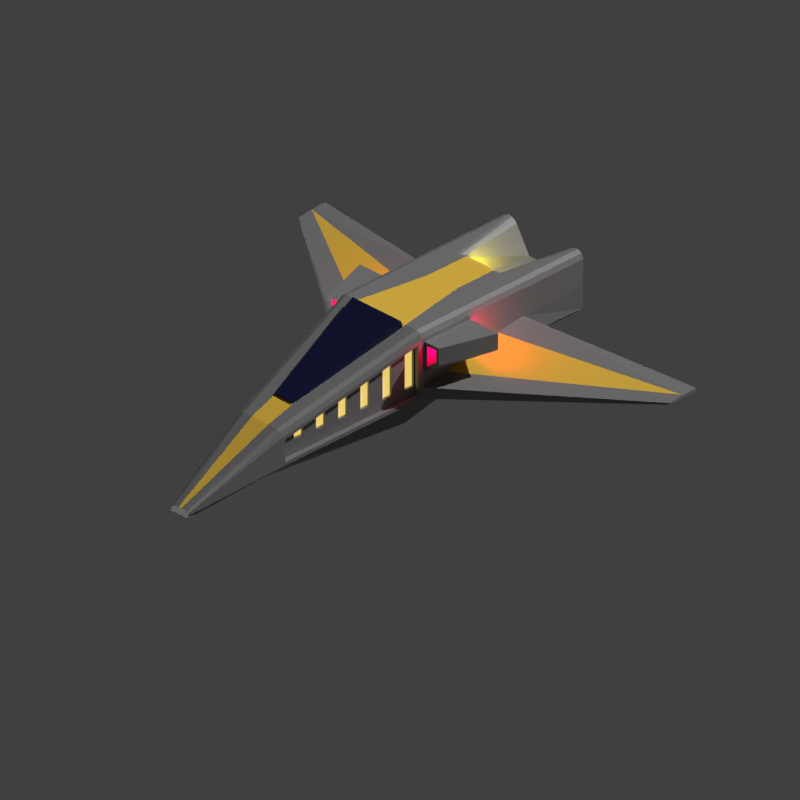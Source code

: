 # Source: ship_1.blend  (saved by Blender 2.80.75; exported with 4.5.12 LTS)
import bpy
from mathutils import Matrix  # noqa: F401  (used for matrix-valued properties, if any)

bpy.ops.wm.read_factory_settings(use_empty=True)
scene = bpy.context.scene
scene.name = 'Scene'

# ---- collections
col_studio = bpy.data.collections.new('Studio'); scene.collection.children.link(col_studio)
col_object = bpy.data.collections.new('Object'); scene.collection.children.link(col_object)

# ---- materials (node trees are filled in below, after node groups)
mat_floor_panel = bpy.data.materials.new('floor_panel')
mat_cockpit = bpy.data.materials.new('Cockpit')
mat_body = bpy.data.materials.new('Body')
mat_primary_color = bpy.data.materials.new('Primary Color')
mat_lighty = bpy.data.materials.new('Lighty')

# ---- material node trees
mat_floor_panel.use_nodes = True; mat_floor_panel.node_tree.nodes.clear()
_N = mat_floor_panel.node_tree.nodes; _L = mat_floor_panel.node_tree.links
n0 = _N.new('ShaderNodeOutputMaterial'); n0.name = 'Material Output'; n0.location = (300, 300)
n1 = _N.new('ShaderNodeBsdfDiffuse'); n1.name = 'Diffuse BSDF'; n1.location = (10, 300)
n1.inputs[0].default_value = (1.0, 1.0, 1.0, 1.0)
n1.inputs[1].default_value = 0.5
_L.new(n1.outputs[0], n0.inputs[0])
n0.is_active_output = True
mat_cockpit.use_nodes = True; mat_cockpit.node_tree.nodes.clear()
_N = mat_cockpit.node_tree.nodes; _L = mat_cockpit.node_tree.links
n0 = _N.new('ShaderNodeOutputMaterial'); n0.name = 'Material Output'; n0.location = (300, 300)
n1 = _N.new('ShaderNodeBsdfPrincipled'); n1.name = 'Principled BSDF'; n1.location = (10, 300)
n1.distribution = 'GGX'
n1.subsurface_method = 'BURLEY'
n1.inputs[0].default_value = (0.0, 0.001688, 0.0374, 1.0)
n1.inputs[3].default_value = 1.45
n1.inputs[27].default_value = (0.0, 0.0, 0.0, 1.0)
n1.inputs[28].default_value = 1.0
_L.new(n1.outputs[0], n0.inputs[0])
n0.is_active_output = True
mat_body.use_nodes = True; mat_body.node_tree.nodes.clear()
_N = mat_body.node_tree.nodes; _L = mat_body.node_tree.links
n0 = _N.new('ShaderNodeOutputMaterial'); n0.name = 'Material Output'; n0.location = (300, 300)
n1 = _N.new('ShaderNodeBsdfPrincipled'); n1.name = 'Principled BSDF'; n1.location = (10, 300)
n1.distribution = 'GGX'
n1.subsurface_method = 'BURLEY'
n1.inputs[0].default_value = (0.2462, 0.2462, 0.2462, 1.0)
n1.inputs[1].default_value = 0.4503
n1.inputs[2].default_value = 0.6287
n1.inputs[3].default_value = 1.45
n1.inputs[13].default_value = 0.3304
n1.inputs[27].default_value = (0.0, 0.0, 0.0, 1.0)
n1.inputs[28].default_value = 1.0
_L.new(n1.outputs[0], n0.inputs[0])
n0.is_active_output = True
mat_primary_color.use_nodes = True; mat_primary_color.node_tree.nodes.clear()
_N = mat_primary_color.node_tree.nodes; _L = mat_primary_color.node_tree.links
n0 = _N.new('ShaderNodeOutputMaterial'); n0.name = 'Material Output'; n0.location = (300, 300)
n1 = _N.new('ShaderNodeBsdfPrincipled'); n1.name = 'Principled BSDF'; n1.location = (10, 300)
n1.distribution = 'GGX'
n1.subsurface_method = 'BURLEY'
n1.inputs[0].default_value = (0.8, 0.5039, 0.05726, 1.0)
n1.inputs[3].default_value = 1.45
n1.inputs[27].default_value = (0.0, 0.0, 0.0, 1.0)
n1.inputs[28].default_value = 1.0
_L.new(n1.outputs[0], n0.inputs[0])
n0.is_active_output = True
mat_lighty.use_nodes = True; mat_lighty.node_tree.nodes.clear()
_N = mat_lighty.node_tree.nodes; _L = mat_lighty.node_tree.links
n0 = _N.new('ShaderNodeOutputMaterial'); n0.name = 'Material Output'; n0.location = (300, 300)
n1 = _N.new('ShaderNodeBsdfPrincipled'); n1.name = 'Principled BSDF'; n1.location = (10, 300)
n1.distribution = 'GGX'
n1.subsurface_method = 'BURLEY'
n1.inputs[0].default_value = (0.3005, 0.3095, 0.3095, 1.0)
n1.inputs[3].default_value = 1.45
n1.inputs[27].default_value = (0.8308, 0.5972, 0.15, 1.0)
n1.inputs[28].default_value = 1.0
_L.new(n1.outputs[0], n0.inputs[0])
n0.is_active_output = True

# ---- world
world_world = bpy.data.worlds.new('World'); scene.world = world_world
world_world.color = (0.05088, 0.05088, 0.05088)
world_world.use_sun_shadow = False
world_world.sun_shadow_jitter_overblur = 0.0
world_world.cycles.sampling_method = 'MANUAL'

# ---- cameras
cam_camera = bpy.data.cameras.new('Camera')
cam_camera.type = 'ORTHO'
cam_camera.lens = 29.2
cam_camera.ortho_scale = 14.0

# ---- lights
light_sun = bpy.data.lights.new('Sun', 'SUN')
light_sun.transmission_factor = 0.0
light_sun.angle = 0.007435
light_sun.energy = 3.0
light_sun.shadow_soft_size = 0.125
light_sun_001 = bpy.data.lights.new('Sun.001', 'SUN')
light_sun_001.transmission_factor = 0.0
light_sun_001.angle = 0.007435
light_sun_001.energy = 1.0
light_sun_001.shadow_soft_size = 0.125
light_point = bpy.data.lights.new('Point', 'POINT')
light_point.color = (1.0, 0.0, 0.08434)
light_point.transmission_factor = 0.0
light_point.energy = 38.0
light_point.shadow_soft_size = 0.2
light_point.shadow_maximum_resolution = 0.006
light_point.use_absolute_resolution = True
light_point_001 = bpy.data.lights.new('Point.001', 'POINT')
light_point_001.color = (1.0, 0.0, 0.08434)
light_point_001.transmission_factor = 0.0
light_point_001.energy = 38.0
light_point_001.shadow_soft_size = 0.2
light_point_001.shadow_maximum_resolution = 0.006
light_point_001.use_absolute_resolution = True
light_point_002 = bpy.data.lights.new('Point.002', 'POINT')
light_point_002.color = (1.0, 0.0, 0.08434)
light_point_002.transmission_factor = 0.0
light_point_002.energy = 38.0
light_point_002.shadow_soft_size = 0.2
light_point_002.shadow_maximum_resolution = 0.006
light_point_002.use_absolute_resolution = True
light_point_003 = bpy.data.lights.new('Point.003', 'POINT')
light_point_003.color = (1.0, 0.0, 0.08434)
light_point_003.transmission_factor = 0.0
light_point_003.energy = 38.0
light_point_003.shadow_soft_size = 0.2
light_point_003.shadow_maximum_resolution = 0.006
light_point_003.use_absolute_resolution = True
light_point_004 = bpy.data.lights.new('Point.004', 'POINT')
light_point_004.color = (1.0, 0.8658, 0.0)
light_point_004.transmission_factor = 0.0
light_point_004.energy = 100.0
light_point_004.shadow_soft_size = 0.201
light_point_004.shadow_maximum_resolution = 0.006
light_point_004.use_absolute_resolution = True
light_area = bpy.data.lights.new('Area', 'AREA')
light_area.color = (1.0, 0.5105, 0.0)
light_area.transmission_factor = 0.0
light_area.energy = 78.54
light_area.shadow_soft_size = 1.0
light_area.shadow_maximum_resolution = 0.006
light_area.use_absolute_resolution = True
light_area.size = 1.0
light_area.size_y = 1.0

# ---- meshes
me_plane = bpy.data.meshes.new('Plane')
me_plane.from_pydata([(-5.0, -5.0, 0.0), (5.0, -5.0, 0.0), (-5.0, 5.0, 0.0), (5.0, 5.0, 0.0)], [], [(0, 1, 3, 2)])
_uv = me_plane.uv_layers.new(name='UVMap')
_uv.uv.foreach_set('vector', [0.0, 0.0, 1.0, 0.0, 1.0, 1.0, 0.0, 1.0])
me_plane.materials.append(mat_floor_panel)
me_plane.use_remesh_preserve_volume = False
me_plane.use_remesh_preserve_attributes = False
me_plane.use_mirror_vertex_groups = False
me_plane.update()
me_plane_001 = bpy.data.meshes.new('Plane.001')
me_plane_001.from_pydata([(-5.0, -5.0, 0.0), (5.0, -5.0, 0.0), (-5.0, 5.0, 0.0), (5.0, 5.0, 0.0)], [], [(0, 1, 3, 2)])
_uv = me_plane_001.uv_layers.new(name='UVMap')
_uv.uv.foreach_set('vector', [0.0, 0.0, 1.0, 0.0, 1.0, 1.0, 0.0, 1.0])
me_plane_001.materials.append(mat_floor_panel)
me_plane_001.use_remesh_preserve_volume = False
me_plane_001.use_remesh_preserve_attributes = False
me_plane_001.use_mirror_vertex_groups = False
me_plane_001.update()
me_cube = bpy.data.meshes.new('Cube')
me_cube.from_pydata([(0.1215, -2.0, -1.044), (0.5779, 1.0, -1.0), (0.6951, 4.998, -0.4011), (0.0, 1.578, 1.0), (0.199, -3.986, -1.048), (0.9891, 0.9286, -0.13), (0.9891, 0.9286, -0.2689), (0.5545, -1.929, -0.3188), (0.5545, -1.929, -0.6002), (1.0, 5.0, 0.3333), (0.9683, 5.002, -0.1652), (0.199, -3.986, -0.9573), (0.199, -3.986, -1.003), (0.0, 1.0, -1.0), (0.0, 1.0, 1.0), (0.0, -2.0, -1.044), (0.0, -2.0, 0.04358), (0.0, 5.0, -0.4011), (0.0, 5.0, 0.3712), (0.0, -3.986, -1.048), (0.0, -3.986, -0.912), (0.0, -3.986, -1.003), (0.0, -3.986, -0.9573), (0.0, 5.0, -0.3333), (0.0, 5.0, 0.3333), (0.6317, 3.511, -0.4238), (0.9981, 3.512, 0.3138), (1.032, 3.507, -0.07564), (0.0, 3.509, -0.4239), (4.591, 3.544, 0.004206), (4.592, 3.542, -0.03036), (4.593, 4.199, 0.04986), (4.592, 4.202, -0.03036), (0.4071, -2.0, 0.04358), (0.5545, -1.929, -0.1505), (0.5065, -2.0, 0.005207), (0.9891, 0.9286, 0.761), (0.7841, 0.9345, 0.9791), (0.9629, 1.0, 0.9618), (0.8637, 5.0, 1.0), (1.0, 5.0, 0.8602), (0.9629, 5.0, 0.962), (0.199, -3.986, -0.9573), (0.0624, -3.986, -0.912), (0.1618, -3.986, -0.9243), (0.8636, 3.509, 1.0), (1.0, 3.509, 0.8601), (0.9629, 3.509, 0.9619), (1.001, 0.9974, -0.1038), (1.0, 1.0, -0.3333), (0.5436, -2.0, -0.3188), (0.5436, -2.0, -0.6812), (0.5436, -2.0, -0.09752), (1.067, 1.069, 0.7231), (0.8785, 0.92, -0.1064), (0.4476, -1.912, -0.3188), (0.8823, 0.9448, -0.2689), (0.4476, -1.912, -0.6002), (0.4476, -1.912, -0.1505), (0.8785, 0.92, 0.7267), (0.0, 2.537, 1.0), (0.6428, 4.964, -0.3333), (0.6428, 4.964, 0.3333), (0.0, 3.673, 0.516), (0.3402, 5.0, 0.3712), (0.3402, 3.673, 0.516), (0.0, 3.388, 1.0), (0.0, 3.57, 0.8916), (0.0, 3.457, 0.9876), (0.0, 3.525, 0.9473), (0.6497, 5.0, 0.9018), (0.8386, 5.0, 1.0), (0.824, 5.0, 0.9467), (0.6782, 5.0, 0.8849), (0.6976, 5.0, 0.9522), (0.7678, 5.0, 0.9887), (0.532, 3.388, 1.0), (0.3977, 3.57, 0.8915), (0.4766, 3.457, 0.9876), (0.4267, 3.525, 0.9472), (1.042, 2.185, 0.7481), (1.042, 2.185, 0.2335), (1.067, 1.069, 0.3101), (1.0, 1.0, 0.1021), (1.0, 1.0, 0.8596), (1.0, 2.255, 0.8598), (1.0, 2.255, 0.1017), (1.29, 1.069, 0.4866), (1.29, 1.069, 0.7231), (1.668, 2.185, 0.7481), (1.668, 2.185, 0.4824), (1.0, 1.069, 0.1716), (1.0, 1.069, 0.7901), (1.357, 1.069, 0.4541), (1.357, 1.069, 0.7901), (1.067, 1.849, 0.3101), (1.067, 1.849, 0.7231), (1.29, 1.849, 0.4866), (1.29, 1.849, 0.7231), (1.0, 2.185, 0.7903), (1.0, 2.185, 0.1712), (1.71, 2.185, 0.7903), (1.71, 2.185, 0.4537), (1.042, 1.941, 0.7481), (1.042, 1.941, 0.2335), (1.57, 1.941, 0.7481), (1.57, 1.941, 0.4824), (0.9989, 1.63, -0.04031), (4.591, 3.871, 0.03701), (1.002, 2.88, 0.237), (0.7004, 0.9345, 0.9791), (0.3445, 3.525, 0.9472), (0.3445, 3.457, 0.9876), (0.2629, 3.673, 0.516), (0.3445, 3.388, 1.0), (0.3445, 2.542, 1.0), (0.3445, 3.57, 0.8915), (0.6004, 0.9345, 0.9791), (0.03044, -3.986, -0.9573), (0.0312, -3.986, -0.912), (0.02892, -3.986, -1.048), (0.2035, -2.0, 0.04358), (0.02968, -3.986, -1.003), (0.0, -1.478, 0.21), (0.427, -1.413, 0.2308), (0.2258, -1.413, 0.2308), (0.6004, 1.0, 1.0), (0.8636, 1.0, 1.0), (0.0, 0.9345, 0.9791), (0.7004, 1.0, 1.0), (0.4865, -1.478, 0.21), (0.0, -1.413, 0.2308), (0.2258, -1.478, 0.21), (0.0, 0.8923, 1.111), (0.0, -1.415, 0.2645), (0.6004, 0.8923, 1.111), (0.2258, -1.415, 0.2645), (0.4876, -1.649, -0.2762), (0.5163, -1.461, -0.2638), (0.56, -1.173, -0.2448), (0.5887, -0.9848, -0.2323), (0.6325, -0.697, -0.2133), (0.6611, -0.5086, -0.2008), (0.7049, -0.2208, -0.1818), (0.7336, -0.03241, -0.1694), (0.7774, 0.2554, -0.1504), (0.806, 0.4438, -0.1379), (0.8498, 0.7316, -0.1189), (0.8498, 0.7316, 0.6666), (0.806, 0.4438, 0.5748), (0.7774, 0.2554, 0.5147), (0.7336, -0.03241, 0.4229), (0.7049, -0.2208, 0.3628), (0.6611, -0.5086, 0.271), (0.6325, -0.697, 0.2109), (0.5887, -0.9848, 0.119), (0.56, -1.173, 0.05894), (0.5163, -1.461, -0.03288), (0.4876, -1.649, -0.09298), (0.8823, 0.9448, -0.13), (0.846, 0.7067, -0.1457), (0.8823, 0.9448, 0.761), (0.4838, -1.674, -0.3031), (0.52, -1.436, -0.2873), (0.5563, -1.198, -0.2716), (0.5925, -0.9599, -0.2559), (0.6287, -0.7218, -0.2401), (0.6649, -0.4837, -0.2244), (0.7011, -0.2456, -0.2087), (0.7374, -0.007557, -0.1929), (0.7736, 0.2305, -0.1772), (0.8098, 0.4686, -0.1615), (0.846, 0.7067, 0.6851), (0.8098, 0.4686, 0.6091), (0.7736, 0.2305, 0.5331), (0.7374, -0.007558, 0.4572), (0.7011, -0.2456, 0.3812), (0.6649, -0.4837, 0.3053), (0.6287, -0.7218, 0.2293), (0.5925, -0.9599, 0.1533), (0.5563, -1.198, 0.07738), (0.52, -1.436, 0.001417), (0.4838, -1.674, -0.07454), (0.8267, 0.9278, -0.1064), (0.7981, 0.7394, -0.1189), (0.8267, 0.9278, 0.7267), (0.4358, -1.641, -0.2762), (0.4645, -1.453, -0.2638), (0.5083, -1.165, -0.2448), (0.537, -0.9769, -0.2323), (0.5807, -0.6891, -0.2133), (0.6094, -0.5007, -0.2008), (0.6532, -0.2129, -0.1818), (0.6818, -0.02454, -0.1694), (0.7256, 0.2633, -0.1504), (0.7543, 0.4516, -0.1379), (0.7981, 0.7394, 0.6666), (0.7543, 0.4516, 0.5748), (0.7256, 0.2633, 0.5147), (0.6818, -0.02454, 0.4229), (0.6532, -0.2129, 0.3628), (0.6094, -0.5007, 0.271), (0.5807, -0.6891, 0.2109), (0.537, -0.9769, 0.119), (0.5083, -1.165, 0.05894), (0.4645, -1.453, -0.03288), (0.4358, -1.641, -0.09298), (0.3445, 3.241, 0.8073), (0.0, 3.241, 0.8074), (0.0, 3.344, 0.507), (0.2629, 3.344, 0.507), (0.0, 4.226, 0.3333), (0.0, 4.226, -0.3333), (0.6742, 4.716, -0.3333), (0.6742, 4.716, 0.3333), (0.0363, 4.716, 0.3333), (0.0363, 4.964, 0.3333), (0.7, 5.0, -0.3333), (0.0363, 4.964, -0.3333), (0.7, 5.0, 0.3333), (0.7, 4.226, -0.3333), (0.0363, 4.716, -0.3333), (0.7, 4.226, 0.3333), (0.06608, 4.964, -0.3333), (0.07429, 4.964, -0.3333), (0.2082, 4.964, -0.3333), (0.2164, 4.964, -0.3333), (0.3503, 4.964, -0.3333), (0.3585, 4.964, -0.3333), (0.4925, 4.964, -0.3333), (0.5007, 4.964, -0.3333), (0.6346, 4.964, -0.3333), (0.06608, 4.964, 0.3333), (0.07429, 4.964, 0.3333), (0.2082, 4.964, 0.3333), (0.2164, 4.964, 0.3333), (0.3503, 4.964, 0.3333), (0.3585, 4.964, 0.3333), (0.4925, 4.964, 0.3333), (0.5007, 4.964, 0.3333), (0.6346, 4.964, 0.3333), (0.03465, 4.716, -0.3333), (0.1057, 4.716, -0.3333), (0.1768, 4.716, -0.3333), (0.2478, 4.716, -0.3333), (0.3189, 4.716, -0.3333), (0.39, 4.716, -0.3333), (0.461, 4.716, -0.3333), (0.5321, 4.716, -0.3333), (0.6031, 4.716, -0.3333), (0.03465, 4.716, 0.3333), (0.1057, 4.716, 0.3333), (0.1768, 4.716, 0.3333), (0.2478, 4.716, 0.3333), (0.3189, 4.716, 0.3333), (0.39, 4.716, 0.3333), (0.461, 4.716, 0.3333), (0.5321, 4.716, 0.3333), (0.6031, 4.716, 0.3333)], [], [(46, 26, 9, 40), (33, 121, 119, 43), (13, 1, 0, 15), (27, 25, 2, 10), (8, 6, 56, 57), (15, 0, 4, 120, 19), (0, 51, 12, 4), (51, 50, 11, 12), (11, 42, 44, 43, 119, 118), (26, 27, 10, 9), (17, 23, 217, 10, 2), (217, 219, 9, 10), (1, 49, 51, 0), (34, 7, 55, 58), (12, 11, 118, 122), (4, 12, 122, 120), (25, 28, 17, 2), (50, 52, 42, 11), (1, 13, 28, 25), (26, 109, 108, 31), (49, 1, 25, 27), (86, 83, 48, 107), (29, 30, 32, 31, 108), (48, 49, 30, 29), (27, 26, 31, 32), (49, 27, 32, 30), (127, 130, 33, 35, 38), (38, 35, 52, 84), (46, 40, 41, 47), (47, 41, 39, 45), (42, 52, 35, 44), (44, 35, 33, 43), (84, 85, 46, 47, 38), (38, 47, 45, 127), (37, 110, 117, 125, 124), (5, 6, 49, 48), (8, 7, 50, 51), (6, 8, 51, 49), (34, 36, 84, 52), (7, 34, 52, 50), (36, 5, 48, 83, 84), (147, 54, 183, 184), (56, 159, 160, 171, 170, 169, 168, 167, 166, 165, 164, 163, 162, 55, 57), (6, 5, 159, 56), (5, 36, 161, 159), (36, 34, 58, 182, 181, 180, 179, 178, 177, 176, 175, 174, 173, 172, 161), (7, 8, 57, 55), (219, 217, 220, 222), (77, 65, 113, 116), (9, 219, 73, 72, 40), (41, 40, 39), (64, 65, 77, 70), (70, 73, 219, 24, 18, 64), (14, 126, 115, 60), (63, 113, 65, 64, 18), (39, 40, 72, 71), (71, 76, 45, 39), (70, 74, 75, 71, 72, 73), (77, 116, 111, 79), (79, 111, 112, 78), (78, 112, 114, 76), (76, 71, 75, 78), (78, 75, 74, 79), (79, 74, 70, 77), (60, 115, 114, 66), (85, 86, 109, 26, 46), (90, 81, 104, 106), (91, 92, 84, 83), (92, 99, 85, 84), (99, 100, 86, 85), (100, 91, 83, 86), (93, 102, 101, 94), (88, 53, 96, 98), (91, 100, 102, 93), (99, 92, 94, 101), (82, 53, 92, 91), (88, 87, 93, 94), (87, 82, 91, 93), (53, 88, 94, 92), (96, 95, 97, 98), (87, 88, 98, 97), (82, 87, 97, 95), (53, 82, 95, 96), (80, 81, 100, 99), (90, 89, 101, 102), (89, 80, 99, 101), (81, 90, 102, 100), (104, 103, 105, 106), (89, 90, 106, 105), (80, 89, 105, 103), (81, 80, 103, 104), (108, 109, 86, 107), (107, 48, 29, 108), (76, 129, 127, 45), (115, 126, 129, 76), (114, 112, 68, 66), (114, 115, 76), (111, 116, 67, 69), (67, 116, 207, 208), (112, 111, 69, 68), (120, 122, 21, 19), (119, 121, 16, 20), (122, 118, 22, 21), (118, 119, 20, 22), (121, 132, 123, 16), (117, 128, 133, 135), (130, 132, 121, 33), (128, 117, 126, 14), (110, 37, 127, 129), (117, 110, 129, 126), (134, 136, 135, 133), (37, 124, 130, 127), (125, 131, 123, 132), (124, 125, 132, 130), (131, 125, 136, 134), (125, 117, 135, 136), (160, 172, 173, 171), (138, 157, 205, 187), (170, 174, 175, 169), (59, 148, 196, 185), (168, 176, 177, 167), (146, 149, 197, 195), (166, 178, 179, 165), (156, 139, 188, 204), (164, 180, 181, 163), (145, 146, 195, 194), (162, 182, 58, 55), (54, 147, 160, 159), (59, 54, 159, 161), (138, 137, 162, 163), (140, 139, 164, 165), (142, 141, 166, 167), (144, 143, 168, 169), (146, 145, 170, 171), (148, 59, 161, 172), (150, 149, 173, 174), (152, 151, 175, 176), (154, 153, 177, 178), (156, 155, 179, 180), (158, 157, 181, 182), (147, 148, 172, 160), (149, 146, 171, 173), (145, 150, 174, 170), (151, 144, 169, 175), (143, 152, 176, 168), (153, 142, 167, 177), (141, 154, 178, 166), (155, 140, 165, 179), (139, 156, 180, 164), (157, 138, 163, 181), (137, 158, 182, 162), (183, 185, 196, 184), (195, 197, 198, 194), (193, 199, 200, 192), (191, 201, 202, 190), (189, 203, 204, 188), (187, 205, 206, 186), (150, 145, 194, 198), (149, 150, 198, 197), (158, 137, 186, 206), (54, 59, 185, 183), (144, 151, 199, 193), (151, 152, 200, 199), (137, 138, 187, 186), (152, 143, 192, 200), (153, 154, 202, 201), (139, 140, 189, 188), (142, 153, 201, 191), (155, 156, 204, 203), (141, 142, 191, 190), (154, 141, 190, 202), (157, 158, 206, 205), (143, 144, 193, 192), (140, 155, 203, 189), (148, 147, 184, 196), (207, 210, 209, 208), (113, 63, 209, 210), (116, 113, 210, 207), (212, 211, 222, 220), (223, 218, 221, 241), (216, 215, 211, 24), (218, 223, 224, 225, 226, 227, 228, 229, 230, 231, 61, 217, 23), (62, 240, 239, 238, 237, 236, 235, 234, 233, 232, 216, 24, 219), (213, 249, 248, 247, 246, 245, 244, 243, 242, 241, 221, 212, 220), (215, 250, 251, 252, 253, 254, 255, 256, 257, 258, 214, 222, 211), (61, 213, 220, 217), (214, 62, 219, 222), (221, 218, 23, 212), (216, 232, 250, 215), (233, 234, 252, 251), (235, 236, 254, 253), (237, 238, 256, 255), (239, 240, 258, 257), (231, 230, 248, 249), (229, 228, 246, 247), (227, 226, 244, 245), (225, 224, 242, 243), (61, 62, 214, 213), (213, 214, 258, 249), (249, 258, 240, 231), (231, 240, 62, 61), (230, 239, 257, 248), (248, 257, 256, 247), (247, 256, 238, 229), (229, 238, 239, 230), (228, 237, 255, 246), (246, 255, 254, 245), (245, 254, 236, 227), (227, 236, 237, 228), (226, 235, 253, 244), (244, 253, 252, 243), (243, 252, 234, 225), (225, 234, 235, 226), (224, 233, 251, 242), (242, 251, 250, 241), (241, 250, 232, 223), (223, 232, 233, 224)])
me_cube.polygons.foreach_set('material_index', [1, 1, 1, 1, 1, 1, 1, 1, 1, 1, 1, 1, 1, 1, 1, 1, 1, 1, 1, 1, 1, 1, 1, 1, 1, 1, 1, 1, 1, 1, 1, 1, 1, 1, 1, 1, 1, 1, 1, 1, 1, 1, 1, 1, 1, 1, 1, 1, 1, 1, 1, 1, 1, 2, 1, 1, 1, 1, 1, 1, 1, 1, 1, 1, 2, 1, 1, 1, 1, 1, 1, 1, 1, 1, 1, 1, 1, 1, 1, 1, 1, 1, 1, 1, 1, 1, 1, 1, 1, 1, 1, 2, 1, 1, 1, 2, 1, 2, 2, 2, 1, 2, 1, 1, 2, 0, 1, 2, 1, 1, 0, 1, 2, 1, 0, 0, 1, 1, 1, 1, 1, 1, 1, 1, 1, 1, 1, 1, 1, 1, 1, 1, 1, 1, 1, 1, 1, 1, 1, 1, 1, 1, 1, 1, 1, 1, 1, 1, 1, 1, 1, 3, 3, 3, 3, 3, 3, 1, 1, 1, 1, 1, 1, 1, 1, 1, 1, 1, 1, 1, 1, 1, 1, 1, 1, 1, 1, 1, 3, 1, 1, 1, 1, 1, 1, 1, 1, 1, 1, 1, 1, 1, 1, 1, 1, 1, 1, 1, 1, 1, 1, 1, 1, 1, 1, 1, 1, 1, 1, 1, 1, 1, 1, 1, 1, 1, 1])
_uv = me_cube.uv_layers.new(name='UVMap')
_uv.uv.foreach_set('vector', [0.6075, 0.5, 0.5417, 0.5, 0.5417, 0.5, 0.6075, 0.5, 0.6564, 0.75, 0.7032, 0.75, 0.7304, 0.75, 0.7108, 0.75, 0.25, 0.5, 0.375, 0.5, 0.375, 0.75, 0.25, 0.75, 0.4583, 0.5, 0.375, 0.5, 0.375, 0.5, 0.4583, 0.5, 0.4753, 0.744, 0.4875, 0.506, 0.4875, 0.506, 0.4753, 0.744, 0.25, 0.75, 0.375, 0.75, 0.375, 0.75, 0.2682, 0.75, 0.25, 0.75, 0.375, 0.75, 0.4583, 0.75, 0.4583, 0.75, 0.375, 0.75, 0.4583, 0.75, 0.5417, 0.75, 0.5417, 0.75, 0.4583, 0.75, 0.5417, 0.75, 0.5417, 0.75, 0.6174, 0.7578, 0.625, 0.8358, 0.625, 0.8554, 0.5417, 0.8559, 0.5417, 0.5, 0.4583, 0.5, 0.4583, 0.5, 0.5417, 0.5, 0.375, 0.375, 0.4583, 0.375, 0.4583, 0.4375, 0.4583, 0.5, 0.375, 0.5, 0.4583, 0.4375, 0.5417, 0.4375, 0.5417, 0.5, 0.4583, 0.5, 0.375, 0.5, 0.4583, 0.5, 0.4583, 0.75, 0.375, 0.75, 0.5774, 0.744, 0.5408, 0.744, 0.5408, 0.744, 0.5774, 0.744, 0.4583, 0.75, 0.5417, 0.75, 0.5417, 0.8559, 0.4583, 0.8564, 0.375, 0.75, 0.4583, 0.75, 0.4583, 0.8564, 0.375, 0.8568, 0.375, 0.5, 0.25, 0.5, 0.25, 0.5, 0.375, 0.5, 0.5417, 0.75, 0.5926, 0.75, 0.5417, 0.75, 0.5417, 0.75, 0.375, 0.5, 0.25, 0.5, 0.25, 0.5, 0.375, 0.5, 0.5417, 0.5, 0.5417, 0.5, 0.5417, 0.5, 0.5417, 0.5, 0.4583, 0.5, 0.375, 0.5, 0.375, 0.5, 0.4583, 0.5, 0.5417, 0.5, 0.5782, 0.5, 0.5417, 0.5, 0.5417, 0.5, 0.5417, 0.5, 0.4583, 0.5, 0.4583, 0.5, 0.5417, 0.5, 0.5417, 0.5, 0.5417, 0.5, 0.4583, 0.5, 0.4583, 0.5, 0.5417, 0.5, 0.4583, 0.5, 0.5417, 0.5, 0.5417, 0.5, 0.4583, 0.5, 0.4583, 0.5, 0.4583, 0.5, 0.4583, 0.5, 0.4583, 0.5, 0.6421, 0.5, 0.6492, 0.625, 0.6564, 0.75, 0.625, 0.75, 0.625, 0.5007, 0.625, 0.5007, 0.625, 0.75, 0.5926, 0.75, 0.6146, 0.5, 0.6075, 0.5, 0.6075, 0.5, 0.6234, 0.4985, 0.625, 0.5, 0.625, 0.5, 0.6234, 0.4985, 0.642, 0.5, 0.642, 0.5, 0.5417, 0.75, 0.5926, 0.75, 0.625, 0.75, 0.6174, 0.7578, 0.6174, 0.7578, 0.625, 0.75, 0.6564, 0.75, 0.7108, 0.75, 0.6146, 0.5, 0.6111, 0.5, 0.6075, 0.5, 0.625, 0.5, 0.625, 0.5007, 0.625, 0.5007, 0.625, 0.5, 0.642, 0.5, 0.6421, 0.5, 0.6511, 0.5033, 0.6954, 0.5033, 0.7081, 0.5033, 0.7065, 0.6217, 0.6636, 0.6217, 0.542, 0.506, 0.4875, 0.506, 0.4583, 0.5, 0.5417, 0.5, 0.4753, 0.744, 0.5408, 0.744, 0.5417, 0.75, 0.4583, 0.75, 0.4875, 0.506, 0.4753, 0.744, 0.4583, 0.75, 0.4583, 0.5, 0.5774, 0.744, 0.6084, 0.506, 0.6146, 0.5, 0.5926, 0.75, 0.5408, 0.744, 0.5774, 0.744, 0.5926, 0.75, 0.5417, 0.75, 0.6084, 0.506, 0.542, 0.506, 0.5417, 0.5, 0.5782, 0.5, 0.6146, 0.5, 0.5439, 0.5237, 0.5439, 0.508, 0.5439, 0.508, 0.5439, 0.5237, 0.4875, 0.506, 0.542, 0.506, 0.5419, 0.5258, 0.5418, 0.5456, 0.5417, 0.5655, 0.5416, 0.5853, 0.5415, 0.6052, 0.5414, 0.625, 0.5413, 0.6448, 0.5412, 0.6647, 0.5411, 0.6845, 0.541, 0.7044, 0.5409, 0.7242, 0.5408, 0.744, 0.4753, 0.744, 0.4875, 0.506, 0.542, 0.506, 0.542, 0.506, 0.4875, 0.506, 0.542, 0.506, 0.6084, 0.506, 0.6084, 0.506, 0.542, 0.506, 0.6084, 0.506, 0.5774, 0.744, 0.5774, 0.744, 0.5799, 0.7242, 0.5825, 0.7044, 0.5851, 0.6845, 0.5877, 0.6647, 0.5903, 0.6448, 0.5929, 0.625, 0.5954, 0.6052, 0.598, 0.5853, 0.6006, 0.5655, 0.6032, 0.5456, 0.6058, 0.5258, 0.6084, 0.506, 0.5408, 0.744, 0.4753, 0.744, 0.4753, 0.744, 0.5408, 0.744, 0.5417, 0.4375, 0.4583, 0.4375, 0.4583, 0.4375, 0.5417, 0.4375, 0.7003, 0.5, 0.7075, 0.5, 0.7171, 0.5, 0.7216, 0.5, 0.5417, 0.5, 0.5417, 0.4375, 0.6694, 0.4892, 0.6622, 0.5, 0.6075, 0.5, 0.6234, 0.4985, 0.6075, 0.5, 0.642, 0.5, 0.7075, 0.5, 0.7075, 0.5, 0.7003, 0.5, 0.698, 0.5, 0.698, 0.5, 0.6694, 0.4892, 0.5417, 0.4375, 0.5417, 0.375, 0.75, 0.5, 0.7075, 0.5, 0.75, 0.5, 0.7085, 0.5, 0.7146, 0.5, 0.75, 0.5, 0.75, 0.5, 0.7171, 0.5, 0.7075, 0.5, 0.7075, 0.5, 0.75, 0.5, 0.642, 0.5, 0.6075, 0.5, 0.6622, 0.5, 0.6512, 0.5, 0.6512, 0.5, 0.6822, 0.5, 0.642, 0.5, 0.642, 0.5, 0.698, 0.5, 0.6969, 0.5, 0.6957, 0.5, 0.6947, 0.5, 0.6622, 0.5, 0.6694, 0.4892, 0.7003, 0.5, 0.7216, 0.5, 0.7202, 0.5, 0.6973, 0.5, 0.6973, 0.5, 0.7202, 0.5, 0.7184, 0.5, 0.6902, 0.5, 0.6902, 0.5, 0.7184, 0.5, 0.7179, 0.5, 0.6835, 0.5, 0.6822, 0.5, 0.6512, 0.5, 0.6769, 0.5, 0.6902, 0.5, 0.6902, 0.5, 0.6769, 0.5, 0.6969, 0.5, 0.6973, 0.5, 0.6973, 0.5, 0.6969, 0.5, 0.698, 0.5, 0.7003, 0.5, 0.75, 0.5, 0.7146, 0.5, 0.7179, 0.5, 0.75, 0.5, 0.6111, 0.5, 0.5417, 0.5, 0.5417, 0.5, 0.5417, 0.5, 0.6075, 0.5, 0.5562, 0.5, 0.5539, 0.5, 0.5539, 0.5, 0.5562, 0.5, 0.5799, 0.5, 0.6107, 0.5, 0.6146, 0.5, 0.5782, 0.5, 0.6107, 0.5, 0.6054, 0.5, 0.6111, 0.5, 0.6146, 0.5, 0.6054, 0.5, 0.5496, 0.5, 0.5417, 0.5, 0.6111, 0.5, 0.5496, 0.5, 0.5799, 0.5, 0.5782, 0.5, 0.5417, 0.5, 0.5799, 0.5, 0.5496, 0.5, 0.6054, 0.5, 0.6107, 0.5, 0.6054, 0.5, 0.6067, 0.5, 0.6067, 0.5, 0.6054, 0.5, 0.5799, 0.5, 0.5496, 0.5, 0.5496, 0.5, 0.5799, 0.5, 0.6054, 0.5, 0.6107, 0.5, 0.6107, 0.5, 0.6054, 0.5, 0.5844, 0.5, 0.6067, 0.5, 0.6107, 0.5, 0.5799, 0.5, 0.6054, 0.5, 0.5858, 0.5, 0.5799, 0.5, 0.6107, 0.5, 0.5858, 0.5, 0.5844, 0.5, 0.5799, 0.5, 0.5799, 0.5, 0.6067, 0.5, 0.6054, 0.5, 0.6107, 0.5, 0.6107, 0.5, 0.6067, 0.5, 0.5844, 0.5, 0.5858, 0.5, 0.6054, 0.5, 0.5858, 0.5, 0.6054, 0.5, 0.6054, 0.5, 0.5858, 0.5, 0.5844, 0.5, 0.5858, 0.5, 0.5858, 0.5, 0.5844, 0.5, 0.6067, 0.5, 0.5844, 0.5, 0.5844, 0.5, 0.6067, 0.5, 0.6012, 0.5, 0.5539, 0.5, 0.5496, 0.5, 0.6054, 0.5, 0.5562, 0.5, 0.599, 0.5, 0.6054, 0.5, 0.5496, 0.5, 0.599, 0.5, 0.6012, 0.5, 0.6054, 0.5, 0.6054, 0.5, 0.5539, 0.5, 0.5562, 0.5, 0.5496, 0.5, 0.5496, 0.5, 0.5539, 0.5, 0.6012, 0.5, 0.599, 0.5, 0.5562, 0.5, 0.599, 0.5, 0.5562, 0.5, 0.5562, 0.5, 0.599, 0.5, 0.6012, 0.5, 0.599, 0.5, 0.599, 0.5, 0.6012, 0.5, 0.5539, 0.5, 0.6012, 0.5, 0.6012, 0.5, 0.5539, 0.5, 0.5417, 0.5, 0.5417, 0.5, 0.5417, 0.5, 0.5417, 0.5, 0.5417, 0.5, 0.5417, 0.5, 0.5417, 0.5, 0.5417, 0.5, 0.6835, 0.5, 0.696, 0.5, 0.6421, 0.5, 0.642, 0.5, 0.7146, 0.5, 0.7085, 0.5, 0.696, 0.5, 0.6835, 0.5, 0.7179, 0.5, 0.7184, 0.5, 0.75, 0.5, 0.75, 0.5, 0.7179, 0.5, 0.7146, 0.5, 0.6835, 0.5, 0.7202, 0.5, 0.7216, 0.5, 0.75, 0.5, 0.75, 0.5, 0.75, 0.5, 0.7216, 0.5, 0.7216, 0.5, 0.75, 0.5, 0.7184, 0.5, 0.7202, 0.5, 0.75, 0.5, 0.75, 0.5, 0.375, 0.8568, 0.4583, 0.8564, 0.4583, 0.875, 0.375, 0.875, 0.7304, 0.75, 0.7032, 0.75, 0.75, 0.75, 0.75, 0.75, 0.4583, 0.8564, 0.5417, 0.8559, 0.5417, 0.875, 0.4583, 0.875, 0.5417, 0.8559, 0.625, 0.8554, 0.625, 0.875, 0.5417, 0.875, 0.7032, 0.75, 0.7059, 0.625, 0.75, 0.625, 0.75, 0.75, 0.7081, 0.5033, 0.7413, 0.5033, 0.7413, 0.5033, 0.7081, 0.5033, 0.6492, 0.625, 0.7059, 0.625, 0.7032, 0.75, 0.6564, 0.75, 0.7413, 0.5033, 0.7081, 0.5033, 0.7085, 0.5, 0.75, 0.5, 0.6954, 0.5033, 0.6511, 0.5033, 0.6421, 0.5, 0.696, 0.5, 0.7081, 0.5033, 0.6954, 0.5033, 0.696, 0.5, 0.7085, 0.5, 0.7368, 0.6217, 0.7065, 0.6217, 0.7081, 0.5033, 0.7413, 0.5033, 0.6511, 0.5033, 0.6636, 0.6217, 0.6492, 0.625, 0.6421, 0.5, 0.7065, 0.6217, 0.7368, 0.6217, 0.75, 0.625, 0.7059, 0.625, 0.6636, 0.6217, 0.7065, 0.6217, 0.7059, 0.625, 0.6492, 0.625, 0.7368, 0.6217, 0.7065, 0.6217, 0.7065, 0.6217, 0.7368, 0.6217, 0.7065, 0.6217, 0.7081, 0.5033, 0.7081, 0.5033, 0.7065, 0.6217, 0.5419, 0.5258, 0.6058, 0.5258, 0.6032, 0.5456, 0.5418, 0.5456, 0.5447, 0.7064, 0.5784, 0.7064, 0.5784, 0.7064, 0.5447, 0.7064, 0.5417, 0.5655, 0.6006, 0.5655, 0.598, 0.5853, 0.5416, 0.5853, 0.6061, 0.508, 0.604, 0.5237, 0.604, 0.5237, 0.6061, 0.508, 0.5415, 0.6052, 0.5954, 0.6052, 0.5929, 0.625, 0.5414, 0.625, 0.5438, 0.5477, 0.6008, 0.5477, 0.6008, 0.5477, 0.5438, 0.5477, 0.5413, 0.6448, 0.5903, 0.6448, 0.5877, 0.6647, 0.5412, 0.6647, 0.5822, 0.6825, 0.5442, 0.6825, 0.5442, 0.6825, 0.5822, 0.6825, 0.5411, 0.6845, 0.5851, 0.6845, 0.5825, 0.7044, 0.541, 0.7044, 0.5438, 0.5634, 0.5438, 0.5477, 0.5438, 0.5477, 0.5438, 0.5634, 0.5409, 0.7242, 0.5799, 0.7242, 0.5774, 0.744, 0.5408, 0.744, 0.5439, 0.508, 0.5439, 0.5237, 0.5419, 0.5258, 0.542, 0.506, 0.6061, 0.508, 0.5439, 0.508, 0.542, 0.506, 0.6084, 0.506, 0.5447, 0.7064, 0.545, 0.7221, 0.5409, 0.7242, 0.541, 0.7044, 0.5441, 0.6668, 0.5442, 0.6825, 0.5411, 0.6845, 0.5412, 0.6647, 0.5439, 0.6271, 0.5439, 0.6428, 0.5413, 0.6448, 0.5414, 0.625, 0.5438, 0.5874, 0.5438, 0.6031, 0.5415, 0.6052, 0.5416, 0.5853, 0.5438, 0.5477, 0.5438, 0.5634, 0.5417, 0.5655, 0.5418, 0.5456, 0.604, 0.5237, 0.6061, 0.508, 0.6084, 0.506, 0.6058, 0.5258, 0.5987, 0.5634, 0.6008, 0.5477, 0.6032, 0.5456, 0.6006, 0.5655, 0.5933, 0.6031, 0.5954, 0.5874, 0.598, 0.5853, 0.5954, 0.6052, 0.5879, 0.6428, 0.59, 0.6271, 0.5929, 0.625, 0.5903, 0.6448, 0.5822, 0.6825, 0.5844, 0.6668, 0.5877, 0.6647, 0.5851, 0.6845, 0.5759, 0.7221, 0.5784, 0.7064, 0.5825, 0.7044, 0.5799, 0.7242, 0.5439, 0.5237, 0.604, 0.5237, 0.6058, 0.5258, 0.5419, 0.5258, 0.6008, 0.5477, 0.5438, 0.5477, 0.5418, 0.5456, 0.6032, 0.5456, 0.5438, 0.5634, 0.5987, 0.5634, 0.6006, 0.5655, 0.5417, 0.5655, 0.5954, 0.5874, 0.5438, 0.5874, 0.5416, 0.5853, 0.598, 0.5853, 0.5438, 0.6031, 0.5933, 0.6031, 0.5954, 0.6052, 0.5415, 0.6052, 0.59, 0.6271, 0.5439, 0.6271, 0.5414, 0.625, 0.5929, 0.625, 0.5439, 0.6428, 0.5879, 0.6428, 0.5903, 0.6448, 0.5413, 0.6448, 0.5844, 0.6668, 0.5441, 0.6668, 0.5412, 0.6647, 0.5877, 0.6647, 0.5442, 0.6825, 0.5822, 0.6825, 0.5851, 0.6845, 0.5411, 0.6845, 0.5784, 0.7064, 0.5447, 0.7064, 0.541, 0.7044, 0.5825, 0.7044, 0.545, 0.7221, 0.5759, 0.7221, 0.5799, 0.7242, 0.5409, 0.7242, 0.5439, 0.508, 0.6061, 0.508, 0.604, 0.5237, 0.5439, 0.5237, 0.5438, 0.5477, 0.6008, 0.5477, 0.5987, 0.5634, 0.5438, 0.5634, 0.5438, 0.5874, 0.5954, 0.5874, 0.5933, 0.6031, 0.5438, 0.6031, 0.5439, 0.6271, 0.59, 0.6271, 0.5879, 0.6428, 0.5439, 0.6428, 0.5441, 0.6668, 0.5844, 0.6668, 0.5822, 0.6825, 0.5442, 0.6825, 0.5447, 0.7064, 0.5784, 0.7064, 0.5759, 0.7221, 0.545, 0.7221, 0.5987, 0.5634, 0.5438, 0.5634, 0.5438, 0.5634, 0.5987, 0.5634, 0.6008, 0.5477, 0.5987, 0.5634, 0.5987, 0.5634, 0.6008, 0.5477, 0.5759, 0.7221, 0.545, 0.7221, 0.545, 0.7221, 0.5759, 0.7221, 0.5439, 0.508, 0.6061, 0.508, 0.6061, 0.508, 0.5439, 0.508, 0.5438, 0.5874, 0.5954, 0.5874, 0.5954, 0.5874, 0.5438, 0.5874, 0.5954, 0.5874, 0.5933, 0.6031, 0.5933, 0.6031, 0.5954, 0.5874, 0.545, 0.7221, 0.5447, 0.7064, 0.5447, 0.7064, 0.545, 0.7221, 0.5933, 0.6031, 0.5438, 0.6031, 0.5438, 0.6031, 0.5933, 0.6031, 0.59, 0.6271, 0.5879, 0.6428, 0.5879, 0.6428, 0.59, 0.6271, 0.5442, 0.6825, 0.5441, 0.6668, 0.5441, 0.6668, 0.5442, 0.6825, 0.5439, 0.6271, 0.59, 0.6271, 0.59, 0.6271, 0.5439, 0.6271, 0.5844, 0.6668, 0.5822, 0.6825, 0.5822, 0.6825, 0.5844, 0.6668, 0.5439, 0.6428, 0.5439, 0.6271, 0.5439, 0.6271, 0.5439, 0.6428, 0.5879, 0.6428, 0.5439, 0.6428, 0.5439, 0.6428, 0.5879, 0.6428, 0.5784, 0.7064, 0.5759, 0.7221, 0.5759, 0.7221, 0.5784, 0.7064, 0.5438, 0.6031, 0.5438, 0.5874, 0.5438, 0.5874, 0.5438, 0.6031, 0.5441, 0.6668, 0.5844, 0.6668, 0.5844, 0.6668, 0.5441, 0.6668, 0.604, 0.5237, 0.5439, 0.5237, 0.5439, 0.5237, 0.604, 0.5237, 0.7216, 0.5, 0.7171, 0.5, 0.75, 0.5, 0.75, 0.5, 0.7171, 0.5, 0.75, 0.5, 0.75, 0.5, 0.7171, 0.5, 0.7216, 0.5, 0.7171, 0.5, 0.7171, 0.5, 0.7216, 0.5, 0.4583, 0.375, 0.5417, 0.375, 0.5417, 0.4375, 0.4583, 0.4375, 0.4583, 0.3838, 0.4583, 0.3782, 0.4583, 0.3782, 0.4583, 0.3838, 0.5417, 0.3782, 0.5417, 0.3782, 0.5417, 0.375, 0.5417, 0.375, 0.4583, 0.3782, 0.4583, 0.3838, 0.4583, 0.3894, 0.4583, 0.395, 0.4583, 0.4006, 0.4583, 0.4062, 0.4583, 0.4119, 0.4583, 0.4175, 0.4583, 0.4231, 0.4583, 0.4287, 0.4583, 0.4343, 0.4583, 0.4375, 0.4583, 0.375, 0.5417, 0.4343, 0.5417, 0.4287, 0.5417, 0.4231, 0.5417, 0.4175, 0.5417, 0.4119, 0.5417, 0.4062, 0.5417, 0.4006, 0.5417, 0.395, 0.5417, 0.3894, 0.5417, 0.3838, 0.5417, 0.3782, 0.5417, 0.375, 0.5417, 0.4375, 0.4583, 0.4343, 0.4583, 0.4287, 0.4583, 0.4231, 0.4583, 0.4175, 0.4583, 0.4119, 0.4583, 0.4063, 0.4583, 0.4006, 0.4583, 0.395, 0.4583, 0.3894, 0.4583, 0.3838, 0.4583, 0.3782, 0.4583, 0.375, 0.4583, 0.4375, 0.5417, 0.3782, 0.5417, 0.3838, 0.5417, 0.3894, 0.5417, 0.395, 0.5417, 0.4006, 0.5417, 0.4063, 0.5417, 0.4119, 0.5417, 0.4175, 0.5417, 0.4231, 0.5417, 0.4287, 0.5417, 0.4343, 0.5417, 0.4375, 0.5417, 0.375, 0.4583, 0.4343, 0.4583, 0.4343, 0.4583, 0.4375, 0.4583, 0.4375, 0.5417, 0.4343, 0.5417, 0.4343, 0.5417, 0.4375, 0.5417, 0.4375, 0.4583, 0.3782, 0.4583, 0.3782, 0.4583, 0.375, 0.4583, 0.375, 0.5417, 0.3782, 0.5417, 0.3838, 0.5417, 0.3838, 0.5417, 0.3782, 0.5417, 0.3894, 0.5417, 0.395, 0.5417, 0.395, 0.5417, 0.3894, 0.5417, 0.4006, 0.5417, 0.4062, 0.5417, 0.4063, 0.5417, 0.4006, 0.5417, 0.4119, 0.5417, 0.4175, 0.5417, 0.4175, 0.5417, 0.4119, 0.5417, 0.4231, 0.5417, 0.4287, 0.5417, 0.4287, 0.5417, 0.4231, 0.4583, 0.4287, 0.4583, 0.4231, 0.4583, 0.4231, 0.4583, 0.4287, 0.4583, 0.4175, 0.4583, 0.4119, 0.4583, 0.4119, 0.4583, 0.4175, 0.4583, 0.4062, 0.4583, 0.4006, 0.4583, 0.4006, 0.4583, 0.4063, 0.4583, 0.395, 0.4583, 0.3894, 0.4583, 0.3894, 0.4583, 0.395, 0.5417, 0.4343, 0.5417, 0.4343, 0.4583, 0.4343, 0.4583, 0.4343, 0.5417, 0.4343, 0.5417, 0.4287, 0.4583, 0.4287, 0.4583, 0.4343, 0.5417, 0.4287, 0.5417, 0.4287, 0.4583, 0.4287, 0.4583, 0.4287, 0.5417, 0.4287, 0.5417, 0.4343, 0.4583, 0.4343, 0.4583, 0.4287, 0.5417, 0.4231, 0.5417, 0.4231, 0.4583, 0.4231, 0.4583, 0.4231, 0.5417, 0.4231, 0.5417, 0.4175, 0.4583, 0.4175, 0.4583, 0.4231, 0.5417, 0.4175, 0.5417, 0.4175, 0.4583, 0.4175, 0.4583, 0.4175, 0.5417, 0.4175, 0.5417, 0.4231, 0.4583, 0.4231, 0.4583, 0.4175, 0.5417, 0.4119, 0.5417, 0.4119, 0.4583, 0.4119, 0.4583, 0.4119, 0.5417, 0.4119, 0.5417, 0.4063, 0.4583, 0.4063, 0.4583, 0.4119, 0.5417, 0.4063, 0.5417, 0.4062, 0.4583, 0.4062, 0.4583, 0.4063, 0.5417, 0.4062, 0.5417, 0.4119, 0.4583, 0.4119, 0.4583, 0.4062, 0.5417, 0.4006, 0.5417, 0.4006, 0.4583, 0.4006, 0.4583, 0.4006, 0.5417, 0.4006, 0.5417, 0.395, 0.4583, 0.395, 0.4583, 0.4006, 0.5417, 0.395, 0.5417, 0.395, 0.4583, 0.395, 0.4583, 0.395, 0.5417, 0.395, 0.5417, 0.4006, 0.4583, 0.4006, 0.4583, 0.395, 0.5417, 0.3894, 0.5417, 0.3894, 0.4583, 0.3894, 0.4583, 0.3894, 0.5417, 0.3894, 0.5417, 0.3838, 0.4583, 0.3838, 0.4583, 0.3894, 0.5417, 0.3838, 0.5417, 0.3838, 0.4583, 0.3838, 0.4583, 0.3838, 0.5417, 0.3838, 0.5417, 0.3894, 0.4583, 0.3894, 0.4583, 0.3838])
me_cube.materials.append(mat_cockpit)
me_cube.materials.append(mat_body)
me_cube.materials.append(mat_primary_color)
me_cube.materials.append(mat_lighty)
me_cube.use_remesh_preserve_volume = False
me_cube.use_remesh_preserve_attributes = False
me_cube.use_mirror_vertex_groups = False
me_cube.update()

# ---- objects
ob_camera = bpy.data.objects.new('Camera', cam_camera)
ob_iso_floor = bpy.data.objects.new('Iso Floor', me_plane)
ob_shadowcatcher_plane = bpy.data.objects.new('Shadowcatcher Plane', me_plane_001)
ob_sun_main = bpy.data.objects.new('Sun Main', light_sun)
ob_sun_secondary = bpy.data.objects.new('Sun Secondary', light_sun_001)
ob_cube = bpy.data.objects.new('Cube', me_cube)
ob_point = bpy.data.objects.new('Point', light_point)
ob_point_001 = bpy.data.objects.new('Point.001', light_point_001)
ob_point_002 = bpy.data.objects.new('Point.002', light_point_002)
ob_point_003 = bpy.data.objects.new('Point.003', light_point_003)
ob_main_engine_light = bpy.data.objects.new('main engine light', light_point_004)
ob_area = bpy.data.objects.new('Area', light_area)
ob_empty = bpy.data.objects.new('Empty', None)

# ---- transforms, parenting, visibility, modifiers, constraints
ob_camera.location = (10.0, -10.0, 7.21)
ob_camera.rotation_euler = (1.047, 0.0, 0.7854)
ob_camera.scale = (1.0, 1.0, 1.0)
ob_camera.lineart.crease_threshold = 0.0
ob_iso_floor.location = (0.0, 0.0, -5.0)
ob_iso_floor.hide_viewport = True
ob_iso_floor.hide_render = True
ob_iso_floor.lineart.crease_threshold = 0.0
ob_shadowcatcher_plane.location = (0.0, 0.0, -5.1)
ob_shadowcatcher_plane.scale = (1.995, 1.995, 1.995)
ob_shadowcatcher_plane.hide_viewport = True
ob_shadowcatcher_plane.hide_render = True
ob_shadowcatcher_plane.is_shadow_catcher = True
ob_shadowcatcher_plane.lineart.crease_threshold = 0.0
ob_sun_main.location = (10.0, 10.0, 10.0)
ob_sun_main.rotation_euler = (-0.4922, 0.6151, 0.2132)
ob_sun_main.lineart.crease_threshold = 0.0
ob_sun_secondary.location = (-12.0, -13.0, -11.0)
ob_sun_secondary.rotation_euler = (-2.297, 0.5518, -4.527)
ob_sun_secondary.lineart.crease_threshold = 0.0
ob_cube.parent = ob_empty
ob_cube.matrix_parent_inverse = Matrix(((1.0, -0.0, 0.0, 0.003546), (-0.0, 1.0, -0.0, -0.6598), (0.0, 0.0, 1.0, -0.344), (-0.0, 0.0, -0.0, 1.0)))
ob_cube.location = (1.863e-09, -1.464, 0.0)
ob_cube.rotation_euler = (0.0, 0.0, 2.384e-07)
ob_cube.lineart.crease_threshold = 0.0
_m = ob_cube.modifiers.new('Mirror', 'MIRROR')
_m.use_clip = True
ob_point.parent = ob_empty
ob_point.matrix_parent_inverse = Matrix(((1.0, -0.0, 0.0, 0.003546), (-0.0, 1.0, -0.0, -0.6598), (0.0, 0.0, 1.0, -0.344), (-0.0, 0.0, -0.0, 1.0)))
ob_point.location = (1.179, -0.1943, 0.5607)
ob_point.rotation_euler = (0.0, 0.0, 2.384e-07)
ob_point.lineart.crease_threshold = 0.0
ob_point_001.parent = ob_empty
ob_point_001.matrix_parent_inverse = Matrix(((1.0, -0.0, 0.0, 0.003546), (-0.0, 1.0, -0.0, -0.6598), (0.0, 0.0, 1.0, -0.344), (-0.0, 0.0, -0.0, 1.0)))
ob_point_001.location = (1.355, 0.6175, 0.5607)
ob_point_001.rotation_euler = (0.0, 0.0, 2.384e-07)
ob_point_001.lineart.crease_threshold = 0.0
ob_point_002.parent = ob_empty
ob_point_002.matrix_parent_inverse = Matrix(((1.0, -0.0, 0.0, 0.003546), (-0.0, 1.0, -0.0, -0.6598), (0.0, 0.0, 1.0, -0.344), (-0.0, 0.0, -0.0, 1.0)))
ob_point_002.location = (-1.186, -0.1943, 0.5607)
ob_point_002.rotation_euler = (0.0, 0.0, 2.384e-07)
ob_point_002.scale = (-1.0, 1.0, 1.0)
ob_point_002.lineart.crease_threshold = 0.0
ob_point_003.parent = ob_empty
ob_point_003.matrix_parent_inverse = Matrix(((1.0, -0.0, 0.0, 0.003546), (-0.0, 1.0, -0.0, -0.6598), (0.0, 0.0, 1.0, -0.344), (-0.0, 0.0, -0.0, 1.0)))
ob_point_003.location = (-1.362, 0.6175, 0.5607)
ob_point_003.rotation_euler = (0.0, 0.0, 2.384e-07)
ob_point_003.scale = (-1.0, 1.0, 1.0)
ob_point_003.lineart.crease_threshold = 0.0
ob_main_engine_light.parent = ob_empty
ob_main_engine_light.matrix_parent_inverse = Matrix(((1.0, -0.0, 0.0, 0.003546), (-0.0, 1.0, -0.0, -0.6598), (0.0, 0.0, 1.0, -0.344), (-0.0, 0.0, -0.0, 1.0)))
ob_main_engine_light.location = (9.313e-10, 1.994, 0.688)
ob_main_engine_light.rotation_euler = (0.0, 0.0, 2.384e-07)
ob_main_engine_light.lineart.crease_threshold = 0.0
ob_area.parent = ob_empty
ob_area.matrix_parent_inverse = Matrix(((1.0, -0.0, 0.0, 0.003546), (-0.0, 1.0, -0.0, -0.6598), (0.0, 0.0, 1.0, -0.344), (-0.0, 0.0, -0.0, 1.0)))
ob_area.location = (0.03133, 2.783, 0.005855)
ob_area.rotation_euler = (-1.571, -0.0, -3.142)
ob_area.scale = (1.284, 0.6526, 0.6526)
ob_area.lineart.crease_threshold = 0.0
ob_empty.location = (-0.003546, 0.6598, 0.344)
ob_empty.empty_display_type = 'ARROWS'
ob_empty.lineart.crease_threshold = 0.0

# ---- collection membership
col_studio.objects.link(ob_camera)
col_studio.objects.link(ob_iso_floor)
col_studio.objects.link(ob_shadowcatcher_plane)
col_studio.objects.link(ob_sun_main)
col_studio.objects.link(ob_sun_secondary)
col_object.objects.link(ob_cube)
col_object.objects.link(ob_point)
col_object.objects.link(ob_point_001)
col_object.objects.link(ob_point_002)
col_object.objects.link(ob_point_003)
col_object.objects.link(ob_main_engine_light)
col_object.objects.link(ob_area)
col_object.objects.link(ob_empty)

# ---- scene / render settings (as saved in the file)
scene.camera = ob_camera
scene.frame_start = 1; scene.frame_end = 8; scene.frame_set(1)
scene.render.engine = 'CYCLES'
scene.render.resolution_x = 64
scene.render.resolution_y = 64
scene.render.dither_intensity = 0.0
scene.render.film_transparent = True
scene.cycles.use_denoising = False
scene.cycles.samples = 2048
scene.cycles.sampling_pattern = 'TABULATED_SOBOL'
scene.cycles.use_adaptive_sampling = False
scene.cycles.use_light_tree = False
scene.cycles.blur_glossy = 0.0
scene.cycles.sample_clamp_indirect = 0.0
scene.eevee.taa_render_samples = 200
scene.view_settings.view_transform = 'Standard'
scene.unit_settings.scale_length = 0.001
bpy.context.view_layer.update()
